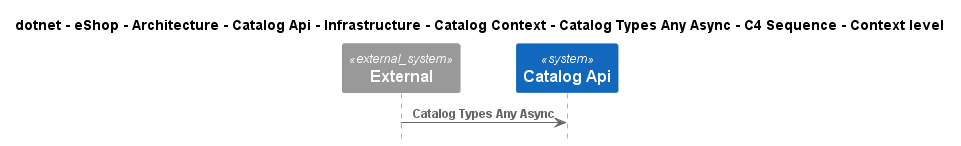

The diagram above was rendered by PlantUML. Its source (embedded in the PNG):
@startuml
!include ..\..\..\..\..\..\..\..\..\..\..\.c4s\C4_Sequence.puml

title dotnet - eShop - Architecture - Catalog Api - Infrastructure - Catalog Context - Catalog Types Any Async - C4 Sequence - Context level

System_Ext(C4InterFlow.SoftwareSystems.ExternalSystem, "External", "")
System(dotnet.eShop.Architecture.SoftwareSystems.CatalogApi, "Catalog Api", "")

Rel(C4InterFlow.SoftwareSystems.ExternalSystem, dotnet.eShop.Architecture.SoftwareSystems.CatalogApi, "Catalog Types Any Async")


@enduml